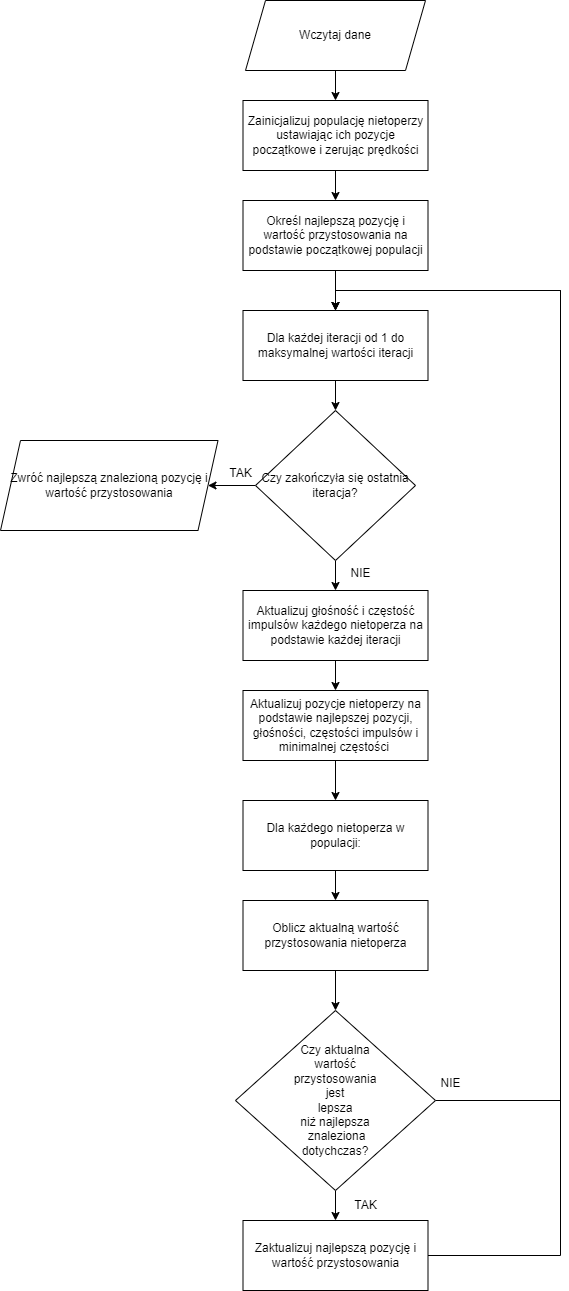

The diagram above was exported from draw.io. Its source (the exported page's mxGraphModel, read from the mxfile embedded in the PNG):
<mxGraphModel dx="792" dy="1105" grid="1" gridSize="10" guides="1" tooltips="1" connect="1" arrows="1" fold="1" page="1" pageScale="1" pageWidth="827" pageHeight="1169" math="0" shadow="0">
  <root>
    <mxCell id="0" />
    <mxCell id="1" parent="0" />
    <mxCell id="9p5ZLEjGcuzcDE6uCmG--16" style="edgeStyle=orthogonalEdgeStyle;rounded=0;orthogonalLoop=1;jettySize=auto;html=1;entryX=0.5;entryY=0;entryDx=0;entryDy=0;" edge="1" parent="1" source="9p5ZLEjGcuzcDE6uCmG--1" target="9p5ZLEjGcuzcDE6uCmG--2">
      <mxGeometry relative="1" as="geometry" />
    </mxCell>
    <mxCell id="9p5ZLEjGcuzcDE6uCmG--1" value="Wczytaj dane" style="shape=parallelogram;perimeter=parallelogramPerimeter;whiteSpace=wrap;html=1;fixedSize=1;" vertex="1" parent="1">
      <mxGeometry x="425" y="10" width="180" height="70" as="geometry" />
    </mxCell>
    <mxCell id="9p5ZLEjGcuzcDE6uCmG--17" style="edgeStyle=orthogonalEdgeStyle;rounded=0;orthogonalLoop=1;jettySize=auto;html=1;entryX=0.5;entryY=0;entryDx=0;entryDy=0;" edge="1" parent="1" source="9p5ZLEjGcuzcDE6uCmG--2" target="9p5ZLEjGcuzcDE6uCmG--3">
      <mxGeometry relative="1" as="geometry" />
    </mxCell>
    <mxCell id="9p5ZLEjGcuzcDE6uCmG--2" value="Zainicjalizuj populację nietoperzy ustawiając ich pozycje początkowe i zerując prędkości" style="rounded=0;whiteSpace=wrap;html=1;" vertex="1" parent="1">
      <mxGeometry x="422.5" y="110" width="185" height="70" as="geometry" />
    </mxCell>
    <mxCell id="9p5ZLEjGcuzcDE6uCmG--18" style="edgeStyle=orthogonalEdgeStyle;rounded=0;orthogonalLoop=1;jettySize=auto;html=1;entryX=0.5;entryY=0;entryDx=0;entryDy=0;" edge="1" parent="1" source="9p5ZLEjGcuzcDE6uCmG--3" target="9p5ZLEjGcuzcDE6uCmG--5">
      <mxGeometry relative="1" as="geometry" />
    </mxCell>
    <mxCell id="9p5ZLEjGcuzcDE6uCmG--3" value="Określ najlepszą pozycję i wartość przystosowania na podstawie początkowej populacji" style="rounded=0;whiteSpace=wrap;html=1;" vertex="1" parent="1">
      <mxGeometry x="422.5" y="210" width="185" height="70" as="geometry" />
    </mxCell>
    <mxCell id="9p5ZLEjGcuzcDE6uCmG--19" style="edgeStyle=orthogonalEdgeStyle;rounded=0;orthogonalLoop=1;jettySize=auto;html=1;entryX=0.5;entryY=0;entryDx=0;entryDy=0;" edge="1" parent="1" source="9p5ZLEjGcuzcDE6uCmG--5" target="9p5ZLEjGcuzcDE6uCmG--14">
      <mxGeometry relative="1" as="geometry" />
    </mxCell>
    <mxCell id="9p5ZLEjGcuzcDE6uCmG--5" value="Dla każdej iteracji od 1 do maksymalnej wartości iteracji" style="rounded=0;whiteSpace=wrap;html=1;" vertex="1" parent="1">
      <mxGeometry x="422.5" y="320" width="185" height="70" as="geometry" />
    </mxCell>
    <mxCell id="9p5ZLEjGcuzcDE6uCmG--21" style="edgeStyle=orthogonalEdgeStyle;rounded=0;orthogonalLoop=1;jettySize=auto;html=1;entryX=0.5;entryY=0;entryDx=0;entryDy=0;" edge="1" parent="1" source="9p5ZLEjGcuzcDE6uCmG--6" target="9p5ZLEjGcuzcDE6uCmG--7">
      <mxGeometry relative="1" as="geometry" />
    </mxCell>
    <mxCell id="9p5ZLEjGcuzcDE6uCmG--6" value="Aktualizuj głośność i częstość impulsów każdego nietoperza na podstawie każdej iteracji" style="rounded=0;whiteSpace=wrap;html=1;" vertex="1" parent="1">
      <mxGeometry x="422.5" y="600" width="185" height="70" as="geometry" />
    </mxCell>
    <mxCell id="9p5ZLEjGcuzcDE6uCmG--22" style="edgeStyle=orthogonalEdgeStyle;rounded=0;orthogonalLoop=1;jettySize=auto;html=1;entryX=0.5;entryY=0;entryDx=0;entryDy=0;" edge="1" parent="1" source="9p5ZLEjGcuzcDE6uCmG--7" target="9p5ZLEjGcuzcDE6uCmG--9">
      <mxGeometry relative="1" as="geometry" />
    </mxCell>
    <mxCell id="9p5ZLEjGcuzcDE6uCmG--7" value="Aktualizuj pozycje nietoperzy na podstawie najlepszej pozycji, głośności, częstości impulsów i minimalnej częstości&amp;nbsp;" style="rounded=0;whiteSpace=wrap;html=1;" vertex="1" parent="1">
      <mxGeometry x="422.5" y="700" width="185" height="70" as="geometry" />
    </mxCell>
    <mxCell id="9p5ZLEjGcuzcDE6uCmG--23" style="edgeStyle=orthogonalEdgeStyle;rounded=0;orthogonalLoop=1;jettySize=auto;html=1;entryX=0.5;entryY=0;entryDx=0;entryDy=0;" edge="1" parent="1" source="9p5ZLEjGcuzcDE6uCmG--9" target="9p5ZLEjGcuzcDE6uCmG--10">
      <mxGeometry relative="1" as="geometry" />
    </mxCell>
    <mxCell id="9p5ZLEjGcuzcDE6uCmG--9" value="Dla każdego nietoperza w populacji:" style="rounded=0;whiteSpace=wrap;html=1;" vertex="1" parent="1">
      <mxGeometry x="422.5" y="810" width="185" height="70" as="geometry" />
    </mxCell>
    <mxCell id="9p5ZLEjGcuzcDE6uCmG--24" style="edgeStyle=orthogonalEdgeStyle;rounded=0;orthogonalLoop=1;jettySize=auto;html=1;entryX=0.5;entryY=0;entryDx=0;entryDy=0;" edge="1" parent="1" source="9p5ZLEjGcuzcDE6uCmG--10" target="9p5ZLEjGcuzcDE6uCmG--11">
      <mxGeometry relative="1" as="geometry" />
    </mxCell>
    <mxCell id="9p5ZLEjGcuzcDE6uCmG--10" value="Oblicz aktualną wartość przystosowania nietoperza" style="rounded=0;whiteSpace=wrap;html=1;" vertex="1" parent="1">
      <mxGeometry x="422.5" y="910" width="185" height="70" as="geometry" />
    </mxCell>
    <mxCell id="9p5ZLEjGcuzcDE6uCmG--25" style="edgeStyle=orthogonalEdgeStyle;rounded=0;orthogonalLoop=1;jettySize=auto;html=1;entryX=0.5;entryY=0;entryDx=0;entryDy=0;" edge="1" parent="1" source="9p5ZLEjGcuzcDE6uCmG--11" target="9p5ZLEjGcuzcDE6uCmG--5">
      <mxGeometry relative="1" as="geometry">
        <Array as="points">
          <mxPoint x="740" y="1110" />
          <mxPoint x="740" y="300" />
          <mxPoint x="515" y="300" />
        </Array>
      </mxGeometry>
    </mxCell>
    <mxCell id="9p5ZLEjGcuzcDE6uCmG--26" style="edgeStyle=orthogonalEdgeStyle;rounded=0;orthogonalLoop=1;jettySize=auto;html=1;entryX=0.5;entryY=0;entryDx=0;entryDy=0;" edge="1" parent="1" source="9p5ZLEjGcuzcDE6uCmG--11" target="9p5ZLEjGcuzcDE6uCmG--13">
      <mxGeometry relative="1" as="geometry" />
    </mxCell>
    <mxCell id="9p5ZLEjGcuzcDE6uCmG--11" value="Czy aktualna &lt;br&gt;wartość &lt;br&gt;przystosowania &lt;br&gt;jest &lt;br&gt;lepsza&lt;br&gt;niż najlepsza&lt;br&gt;&amp;nbsp;znaleziona &lt;br&gt;dotychczas?" style="rhombus;whiteSpace=wrap;html=1;" vertex="1" parent="1">
      <mxGeometry x="415" y="1020" width="200" height="180" as="geometry" />
    </mxCell>
    <mxCell id="9p5ZLEjGcuzcDE6uCmG--27" style="edgeStyle=orthogonalEdgeStyle;rounded=0;orthogonalLoop=1;jettySize=auto;html=1;entryX=0.5;entryY=0;entryDx=0;entryDy=0;" edge="1" parent="1" source="9p5ZLEjGcuzcDE6uCmG--13" target="9p5ZLEjGcuzcDE6uCmG--5">
      <mxGeometry relative="1" as="geometry">
        <Array as="points">
          <mxPoint x="740" y="1265" />
          <mxPoint x="740" y="300" />
          <mxPoint x="515" y="300" />
        </Array>
      </mxGeometry>
    </mxCell>
    <mxCell id="9p5ZLEjGcuzcDE6uCmG--13" value="Zaktualizuj najlepszą pozycję i wartość przystosowania" style="rounded=0;whiteSpace=wrap;html=1;" vertex="1" parent="1">
      <mxGeometry x="422.5" y="1230" width="185" height="70" as="geometry" />
    </mxCell>
    <mxCell id="9p5ZLEjGcuzcDE6uCmG--20" style="edgeStyle=orthogonalEdgeStyle;rounded=0;orthogonalLoop=1;jettySize=auto;html=1;entryX=0.5;entryY=0;entryDx=0;entryDy=0;" edge="1" parent="1" source="9p5ZLEjGcuzcDE6uCmG--14" target="9p5ZLEjGcuzcDE6uCmG--6">
      <mxGeometry relative="1" as="geometry" />
    </mxCell>
    <mxCell id="9p5ZLEjGcuzcDE6uCmG--28" style="edgeStyle=orthogonalEdgeStyle;rounded=0;orthogonalLoop=1;jettySize=auto;html=1;entryX=1;entryY=0.5;entryDx=0;entryDy=0;" edge="1" parent="1" source="9p5ZLEjGcuzcDE6uCmG--14" target="9p5ZLEjGcuzcDE6uCmG--15">
      <mxGeometry relative="1" as="geometry" />
    </mxCell>
    <mxCell id="9p5ZLEjGcuzcDE6uCmG--14" value="Czy zakończyła się ostatnia iteracja?" style="rhombus;whiteSpace=wrap;html=1;" vertex="1" parent="1">
      <mxGeometry x="435" y="420" width="160" height="150" as="geometry" />
    </mxCell>
    <mxCell id="9p5ZLEjGcuzcDE6uCmG--15" value="Zwróć najlepszą znalezioną pozycję i wartość przystosowania" style="shape=parallelogram;perimeter=parallelogramPerimeter;whiteSpace=wrap;html=1;fixedSize=1;" vertex="1" parent="1">
      <mxGeometry x="180" y="450" width="217.5" height="90" as="geometry" />
    </mxCell>
    <mxCell id="9p5ZLEjGcuzcDE6uCmG--29" value="TAK" style="text;html=1;align=center;verticalAlign=middle;resizable=0;points=[];autosize=1;strokeColor=none;fillColor=none;" vertex="1" parent="1">
      <mxGeometry x="395" y="468" width="50" height="30" as="geometry" />
    </mxCell>
    <mxCell id="9p5ZLEjGcuzcDE6uCmG--30" value="NIE" style="text;html=1;align=center;verticalAlign=middle;resizable=0;points=[];autosize=1;strokeColor=none;fillColor=none;" vertex="1" parent="1">
      <mxGeometry x="520" y="568" width="40" height="30" as="geometry" />
    </mxCell>
    <mxCell id="9p5ZLEjGcuzcDE6uCmG--31" value="NIE" style="text;html=1;align=center;verticalAlign=middle;resizable=0;points=[];autosize=1;strokeColor=none;fillColor=none;" vertex="1" parent="1">
      <mxGeometry x="610" y="1078" width="40" height="30" as="geometry" />
    </mxCell>
    <mxCell id="9p5ZLEjGcuzcDE6uCmG--32" value="TAK" style="text;html=1;align=center;verticalAlign=middle;resizable=0;points=[];autosize=1;strokeColor=none;fillColor=none;" vertex="1" parent="1">
      <mxGeometry x="520" y="1200" width="50" height="30" as="geometry" />
    </mxCell>
  </root>
</mxGraphModel>